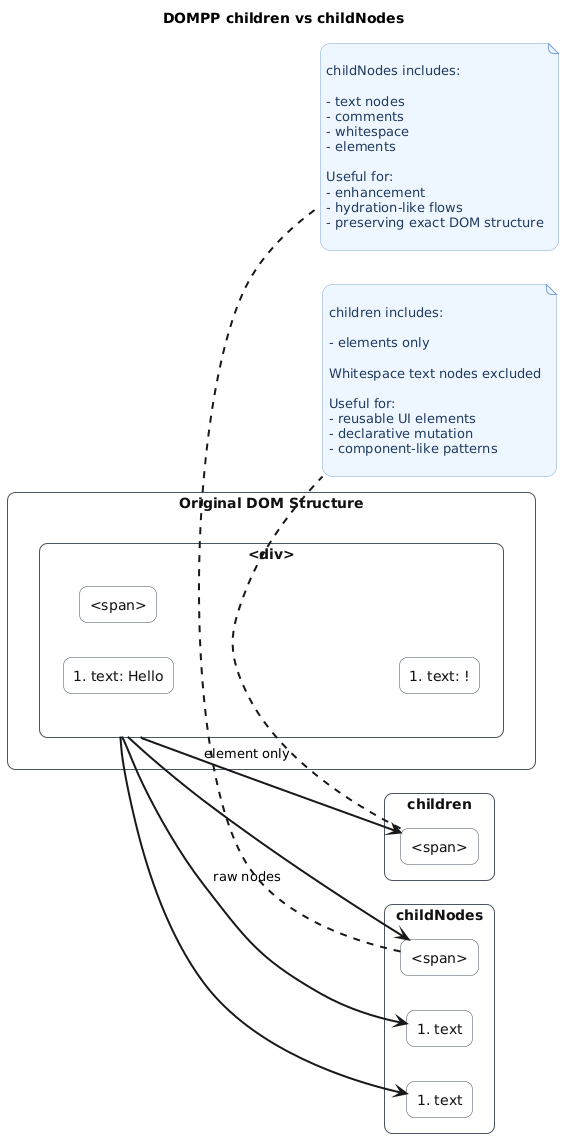

The diagram above was rendered by PlantUML. Its source (embedded in the PNG):
@startuml
title DOMPP children vs childNodes

skinparam backgroundColor #ffffff
skinparam shadowing false
skinparam ArrowThickness 2
skinparam roundCorner 20

skinparam rectangle {
  BackgroundColor #f8f9fb
  BorderColor #4b5563
  FontColor #111111
  RoundCorner 16
}

skinparam packageStyle rectangle

skinparam note {
  BackgroundColor #eef6ff
  BorderColor #7aa2d8
  FontColor #1e3a5f
}

left to right direction

package "Original DOM Structure" {

  rectangle "<div>" as Div {

    rectangle "#text: Hello" as Text1

    rectangle "<span>" as Span

    rectangle "#text: !" as Text2
  }
}

package "children" {

  rectangle "<span>" as ChildrenSpan
}

package "childNodes" {

  rectangle "#text" as NodeText1

  rectangle "<span>" as NodeSpan

  rectangle "#text" as NodeText2
}

Div --> ChildrenSpan : element only

Div --> NodeText1 : raw nodes
Div --> NodeSpan
Div --> NodeText2

note bottom of ChildrenSpan

children includes:

- elements only

Whitespace text nodes excluded

Useful for:
- reusable UI elements
- declarative mutation
- component-like patterns

end note

note bottom of NodeSpan

childNodes includes:

- text nodes
- comments
- whitespace
- elements

Useful for:
- enhancement
- hydration-like flows
- preserving exact DOM structure

end note
@enduml